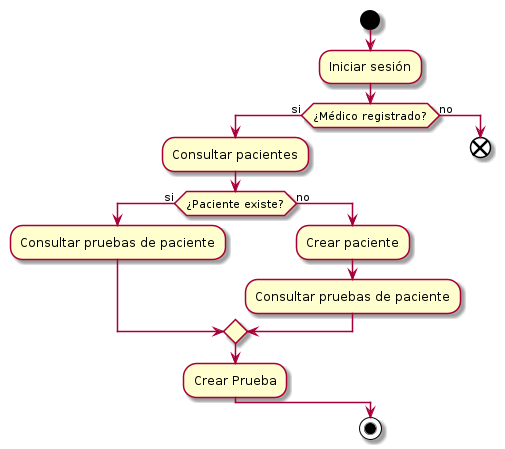

The diagram above was rendered by PlantUML. Its source (embedded in the PNG):
@startuml
start
:Iniciar sesión;

if (¿Médico registrado?) then (si)
  :Consultar pacientes;

  if (¿Paciente existe?) then (si)
    :Consultar pruebas de paciente;

  else (no)
    :Crear paciente;
    :Consultar pruebas de paciente;
  endif

  :Crear Prueba;

else (no)
  end
endif

stop
@enduml